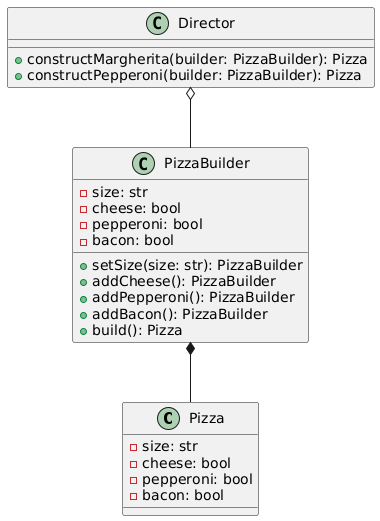

The diagram above was rendered by PlantUML. Its source (embedded in the PNG):
@startuml
class Pizza {
    - size: str
    - cheese: bool
    - pepperoni: bool
    - bacon: bool
}

class PizzaBuilder {
    - size: str
    - cheese: bool
    - pepperoni: bool
    - bacon: bool
    + setSize(size: str): PizzaBuilder
    + addCheese(): PizzaBuilder
    + addPepperoni(): PizzaBuilder
    + addBacon(): PizzaBuilder
    + build(): Pizza
}

class Director {
    + constructMargherita(builder: PizzaBuilder): Pizza
    + constructPepperoni(builder: PizzaBuilder): Pizza
}

PizzaBuilder *-- Pizza
Director o-- PizzaBuilder
@enduml